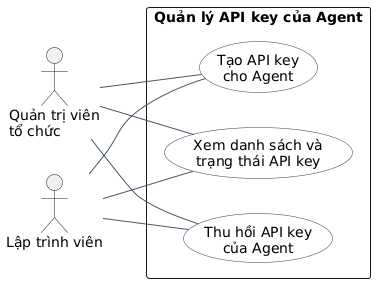

The diagram above was rendered by PlantUML. Its source (embedded in the PNG):
@startuml
left to right direction
skinparam shadowing false
skinparam packageStyle rectangle
skinparam usecase {
  BackgroundColor #F8FAFC
  BorderColor #334155
  ArrowColor #475569
}

actor "Quản trị viên\ntổ chức" as OrgAdmin
actor "Lập trình viên" as Developer

rectangle "Quản lý API key của Agent" {
  usecase "Xem danh sách và\ntrạng thái API key" as ViewKeys
  usecase "Tạo API key\ncho Agent" as CreateKey
  usecase "Thu hồi API key\ncủa Agent" as RevokeKey
}

Developer -- ViewKeys
Developer -- CreateKey
Developer -- RevokeKey
OrgAdmin -- ViewKeys
OrgAdmin -- CreateKey
OrgAdmin -- RevokeKey
@enduml